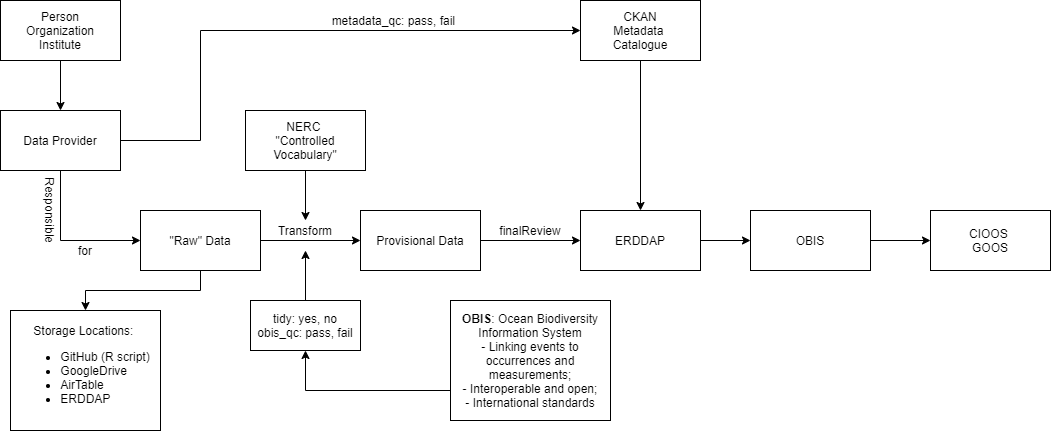

The diagram above was exported from draw.io. Its source (the exported page's mxGraphModel, read from the mxfile embedded in the PNG):
<mxGraphModel dx="1038" dy="499" grid="1" gridSize="10" guides="1" tooltips="1" connect="1" arrows="1" fold="1" page="1" pageScale="1" pageWidth="850" pageHeight="1100" math="0" shadow="0">
  <root>
    <mxCell id="0" />
    <mxCell id="1" parent="0" />
    <mxCell id="htOS8TF-Xsb65tq6S4yQ-11" style="edgeStyle=orthogonalEdgeStyle;rounded=0;orthogonalLoop=1;jettySize=auto;html=1;exitX=0.5;exitY=1;exitDx=0;exitDy=0;" edge="1" parent="1" source="htOS8TF-Xsb65tq6S4yQ-1" target="htOS8TF-Xsb65tq6S4yQ-2">
      <mxGeometry relative="1" as="geometry" />
    </mxCell>
    <mxCell id="htOS8TF-Xsb65tq6S4yQ-1" value="" style="rounded=0;whiteSpace=wrap;html=1;" vertex="1" parent="1">
      <mxGeometry x="40" y="40" width="120" height="60" as="geometry" />
    </mxCell>
    <mxCell id="htOS8TF-Xsb65tq6S4yQ-16" style="edgeStyle=orthogonalEdgeStyle;rounded=0;orthogonalLoop=1;jettySize=auto;html=1;exitX=0.5;exitY=1;exitDx=0;exitDy=0;entryX=0;entryY=0.5;entryDx=0;entryDy=0;" edge="1" parent="1" source="htOS8TF-Xsb65tq6S4yQ-2" target="htOS8TF-Xsb65tq6S4yQ-3">
      <mxGeometry relative="1" as="geometry" />
    </mxCell>
    <mxCell id="htOS8TF-Xsb65tq6S4yQ-21" style="edgeStyle=orthogonalEdgeStyle;rounded=0;orthogonalLoop=1;jettySize=auto;html=1;exitX=1;exitY=0.5;exitDx=0;exitDy=0;entryX=0;entryY=0.5;entryDx=0;entryDy=0;" edge="1" parent="1" source="htOS8TF-Xsb65tq6S4yQ-2" target="htOS8TF-Xsb65tq6S4yQ-20">
      <mxGeometry relative="1" as="geometry">
        <Array as="points">
          <mxPoint x="240" y="180" />
          <mxPoint x="240" y="70" />
        </Array>
      </mxGeometry>
    </mxCell>
    <mxCell id="htOS8TF-Xsb65tq6S4yQ-2" value="Data Provider" style="rounded=0;whiteSpace=wrap;html=1;" vertex="1" parent="1">
      <mxGeometry x="40" y="150" width="120" height="60" as="geometry" />
    </mxCell>
    <mxCell id="htOS8TF-Xsb65tq6S4yQ-12" style="edgeStyle=orthogonalEdgeStyle;rounded=0;orthogonalLoop=1;jettySize=auto;html=1;exitX=1;exitY=0.5;exitDx=0;exitDy=0;" edge="1" parent="1" source="htOS8TF-Xsb65tq6S4yQ-3" target="htOS8TF-Xsb65tq6S4yQ-4">
      <mxGeometry relative="1" as="geometry" />
    </mxCell>
    <mxCell id="htOS8TF-Xsb65tq6S4yQ-17" style="edgeStyle=orthogonalEdgeStyle;rounded=0;orthogonalLoop=1;jettySize=auto;html=1;exitX=0.5;exitY=1;exitDx=0;exitDy=0;" edge="1" parent="1" source="htOS8TF-Xsb65tq6S4yQ-3" target="htOS8TF-Xsb65tq6S4yQ-7">
      <mxGeometry relative="1" as="geometry" />
    </mxCell>
    <mxCell id="htOS8TF-Xsb65tq6S4yQ-3" value="&quot;Raw&quot; Data" style="rounded=0;whiteSpace=wrap;html=1;" vertex="1" parent="1">
      <mxGeometry x="180" y="250" width="120" height="60" as="geometry" />
    </mxCell>
    <mxCell id="htOS8TF-Xsb65tq6S4yQ-18" style="edgeStyle=orthogonalEdgeStyle;rounded=0;orthogonalLoop=1;jettySize=auto;html=1;exitX=1;exitY=0.5;exitDx=0;exitDy=0;entryX=0;entryY=0.5;entryDx=0;entryDy=0;" edge="1" parent="1" source="htOS8TF-Xsb65tq6S4yQ-4" target="htOS8TF-Xsb65tq6S4yQ-5">
      <mxGeometry relative="1" as="geometry" />
    </mxCell>
    <mxCell id="htOS8TF-Xsb65tq6S4yQ-4" value="Provisional Data" style="rounded=0;whiteSpace=wrap;html=1;" vertex="1" parent="1">
      <mxGeometry x="400" y="250" width="120" height="60" as="geometry" />
    </mxCell>
    <mxCell id="htOS8TF-Xsb65tq6S4yQ-28" style="edgeStyle=orthogonalEdgeStyle;rounded=0;orthogonalLoop=1;jettySize=auto;html=1;exitX=1;exitY=0.5;exitDx=0;exitDy=0;entryX=0;entryY=0.5;entryDx=0;entryDy=0;" edge="1" parent="1" source="htOS8TF-Xsb65tq6S4yQ-5" target="htOS8TF-Xsb65tq6S4yQ-6">
      <mxGeometry relative="1" as="geometry" />
    </mxCell>
    <mxCell id="htOS8TF-Xsb65tq6S4yQ-5" value="ERDDAP" style="rounded=0;whiteSpace=wrap;html=1;" vertex="1" parent="1">
      <mxGeometry x="620" y="250" width="120" height="60" as="geometry" />
    </mxCell>
    <mxCell id="htOS8TF-Xsb65tq6S4yQ-30" style="edgeStyle=orthogonalEdgeStyle;rounded=0;orthogonalLoop=1;jettySize=auto;html=1;exitX=1;exitY=0.5;exitDx=0;exitDy=0;entryX=0;entryY=0.5;entryDx=0;entryDy=0;" edge="1" parent="1" source="htOS8TF-Xsb65tq6S4yQ-6" target="htOS8TF-Xsb65tq6S4yQ-29">
      <mxGeometry relative="1" as="geometry" />
    </mxCell>
    <mxCell id="htOS8TF-Xsb65tq6S4yQ-6" value="OBIS" style="rounded=0;whiteSpace=wrap;html=1;" vertex="1" parent="1">
      <mxGeometry x="790" y="250" width="120" height="60" as="geometry" />
    </mxCell>
    <mxCell id="htOS8TF-Xsb65tq6S4yQ-7" value="Storage Locations:&amp;nbsp;&lt;br&gt;&lt;ul&gt;&lt;li style=&quot;text-align: left&quot;&gt;GitHub (R script)&lt;/li&gt;&lt;li style=&quot;text-align: left&quot;&gt;GoogleDrive&lt;/li&gt;&lt;li style=&quot;text-align: left&quot;&gt;AirTable&lt;/li&gt;&lt;li style=&quot;text-align: left&quot;&gt;ERDDAP&lt;/li&gt;&lt;/ul&gt;" style="rounded=0;whiteSpace=wrap;html=1;" vertex="1" parent="1">
      <mxGeometry x="50" y="350" width="150" height="120" as="geometry" />
    </mxCell>
    <mxCell id="htOS8TF-Xsb65tq6S4yQ-10" value="Person&lt;br&gt;Organization&lt;br&gt;Institute" style="text;html=1;strokeColor=none;fillColor=none;align=center;verticalAlign=middle;whiteSpace=wrap;rounded=0;" vertex="1" parent="1">
      <mxGeometry x="80" y="60" width="40" height="20" as="geometry" />
    </mxCell>
    <mxCell id="htOS8TF-Xsb65tq6S4yQ-13" value="Transform" style="text;html=1;strokeColor=none;fillColor=none;align=center;verticalAlign=middle;whiteSpace=wrap;rounded=0;" vertex="1" parent="1">
      <mxGeometry x="325" y="260" width="40" height="20" as="geometry" />
    </mxCell>
    <mxCell id="htOS8TF-Xsb65tq6S4yQ-33" style="edgeStyle=orthogonalEdgeStyle;rounded=0;orthogonalLoop=1;jettySize=auto;html=1;exitX=0.5;exitY=1;exitDx=0;exitDy=0;entryX=0.5;entryY=0;entryDx=0;entryDy=0;" edge="1" parent="1" source="htOS8TF-Xsb65tq6S4yQ-14" target="htOS8TF-Xsb65tq6S4yQ-13">
      <mxGeometry relative="1" as="geometry" />
    </mxCell>
    <mxCell id="htOS8TF-Xsb65tq6S4yQ-14" value="NERC &lt;br&gt;&quot;Controlled Vocabulary&quot;" style="rounded=0;whiteSpace=wrap;html=1;" vertex="1" parent="1">
      <mxGeometry x="285" y="150" width="120" height="60" as="geometry" />
    </mxCell>
    <mxCell id="htOS8TF-Xsb65tq6S4yQ-19" value="finalReview" style="text;html=1;strokeColor=none;fillColor=none;align=center;verticalAlign=middle;whiteSpace=wrap;rounded=0;" vertex="1" parent="1">
      <mxGeometry x="550" y="260" width="40" height="20" as="geometry" />
    </mxCell>
    <mxCell id="htOS8TF-Xsb65tq6S4yQ-22" style="edgeStyle=orthogonalEdgeStyle;rounded=0;orthogonalLoop=1;jettySize=auto;html=1;exitX=0.5;exitY=1;exitDx=0;exitDy=0;entryX=0.5;entryY=0;entryDx=0;entryDy=0;" edge="1" parent="1" source="htOS8TF-Xsb65tq6S4yQ-20" target="htOS8TF-Xsb65tq6S4yQ-5">
      <mxGeometry relative="1" as="geometry" />
    </mxCell>
    <mxCell id="htOS8TF-Xsb65tq6S4yQ-20" value="CKAN&lt;br&gt;Metadata&amp;nbsp;&lt;br&gt;Catalogue" style="rounded=0;whiteSpace=wrap;html=1;" vertex="1" parent="1">
      <mxGeometry x="620" y="40" width="120" height="60" as="geometry" />
    </mxCell>
    <mxCell id="htOS8TF-Xsb65tq6S4yQ-25" style="edgeStyle=orthogonalEdgeStyle;rounded=0;orthogonalLoop=1;jettySize=auto;html=1;exitX=0.5;exitY=0;exitDx=0;exitDy=0;" edge="1" parent="1" source="htOS8TF-Xsb65tq6S4yQ-23">
      <mxGeometry relative="1" as="geometry">
        <mxPoint x="345" y="290" as="targetPoint" />
      </mxGeometry>
    </mxCell>
    <mxCell id="htOS8TF-Xsb65tq6S4yQ-23" value="tidy: yes, no&lt;br&gt;obis_qc: pass, fail" style="rounded=0;whiteSpace=wrap;html=1;" vertex="1" parent="1">
      <mxGeometry x="290" y="340" width="110" height="50" as="geometry" />
    </mxCell>
    <mxCell id="htOS8TF-Xsb65tq6S4yQ-24" value="metadata_qc: pass, fail&amp;nbsp;" style="text;html=1;strokeColor=none;fillColor=none;align=center;verticalAlign=middle;whiteSpace=wrap;rounded=0;" vertex="1" parent="1">
      <mxGeometry x="370" y="50" width="130" height="20" as="geometry" />
    </mxCell>
    <mxCell id="htOS8TF-Xsb65tq6S4yQ-27" style="edgeStyle=orthogonalEdgeStyle;rounded=0;orthogonalLoop=1;jettySize=auto;html=1;exitX=0;exitY=0.75;exitDx=0;exitDy=0;entryX=0.5;entryY=1;entryDx=0;entryDy=0;" edge="1" parent="1" source="htOS8TF-Xsb65tq6S4yQ-26" target="htOS8TF-Xsb65tq6S4yQ-23">
      <mxGeometry relative="1" as="geometry" />
    </mxCell>
    <mxCell id="htOS8TF-Xsb65tq6S4yQ-26" value="&lt;b&gt;OBIS&lt;/b&gt;: Ocean Biodiversity Information System&lt;br&gt;- Linking events to occurrences and measurements;&lt;br&gt;- Interoperable and open;&lt;br&gt;- International standards" style="rounded=0;whiteSpace=wrap;html=1;" vertex="1" parent="1">
      <mxGeometry x="490" y="340" width="160" height="120" as="geometry" />
    </mxCell>
    <mxCell id="htOS8TF-Xsb65tq6S4yQ-29" value="CIOOS&amp;nbsp;&lt;br&gt;GOOS" style="rounded=0;whiteSpace=wrap;html=1;" vertex="1" parent="1">
      <mxGeometry x="970" y="250" width="120" height="60" as="geometry" />
    </mxCell>
    <mxCell id="htOS8TF-Xsb65tq6S4yQ-31" value="Responsible" style="text;html=1;strokeColor=none;fillColor=none;align=center;verticalAlign=middle;whiteSpace=wrap;rounded=0;rotation=90;" vertex="1" parent="1">
      <mxGeometry x="70" y="240" width="40" height="20" as="geometry" />
    </mxCell>
    <mxCell id="htOS8TF-Xsb65tq6S4yQ-32" value="for" style="text;html=1;strokeColor=none;fillColor=none;align=center;verticalAlign=middle;whiteSpace=wrap;rounded=0;" vertex="1" parent="1">
      <mxGeometry x="105" y="280" width="40" height="20" as="geometry" />
    </mxCell>
  </root>
</mxGraphModel>